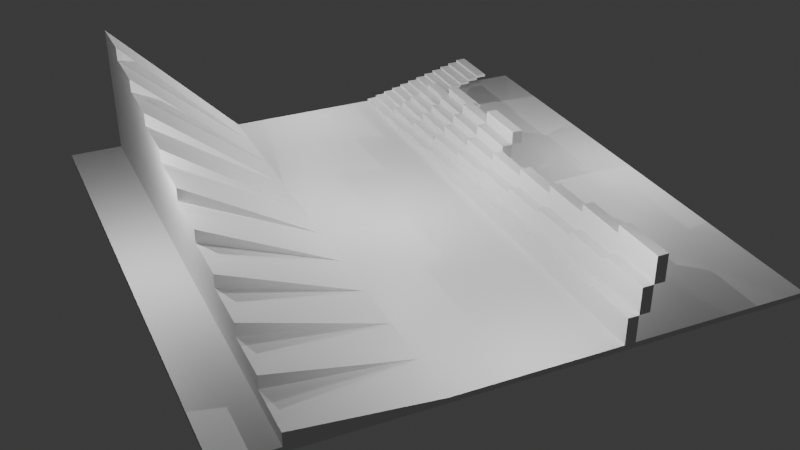 # Source: testing_ground.blend  (saved by Blender 4.2.66; exported with 4.5.12 LTS)
import bpy
from mathutils import Matrix  # noqa: F401  (used for matrix-valued properties, if any)

bpy.ops.wm.read_factory_settings(use_empty=True)
scene = bpy.context.scene
scene.name = 'Scene'

# ---- collections
col_collection = bpy.data.collections.new('Collection'); scene.collection.children.link(col_collection)

# ---- materials (node trees are filled in below, after node groups)
mat_material = bpy.data.materials.new('Material')
mat_material.alpha_threshold = 0.0
mat_material.roughness = 0.5
mat_material.line_color = (0.0, 0.0, 0.0, 1.0)

# ---- material node trees
mat_material.use_nodes = True; mat_material.node_tree.nodes.clear()
_N = mat_material.node_tree.nodes; _L = mat_material.node_tree.links
n0 = _N.new('ShaderNodeOutputMaterial'); n0.name = 'Material Output'; n0.location = (300, 300)
n1 = _N.new('ShaderNodeBsdfPrincipled'); n1.name = 'Principled BSDF'; n1.location = (10, 300)
n1.inputs[3].default_value = 1.45
_L.new(n1.outputs[0], n0.inputs[0])
n0.is_active_output = True

# ---- world
world_world = bpy.data.worlds.new('World'); scene.world = world_world
world_world.use_nodes = True; world_world.node_tree.nodes.clear()
_N = world_world.node_tree.nodes; _L = world_world.node_tree.links
n0 = _N.new('ShaderNodeOutputWorld'); n0.name = 'World Output'; n0.location = (300, 300)
n1 = _N.new('ShaderNodeBackground'); n1.name = 'Background'; n1.location = (10, 300)
n1.inputs[0].default_value = (0.05088, 0.05088, 0.05088, 1.0)
_L.new(n1.outputs[0], n0.inputs[0])
n0.is_active_output = True
world_world.color = (0.05088, 0.05088, 0.05088)
world_world.sun_shadow_jitter_overblur = 0.0

# ---- cameras
cam_camera = bpy.data.cameras.new('Camera')
cam_camera.clip_end = 100.0
cam_camera.ortho_scale = 7.314

# ---- lights
light_point = bpy.data.lights.new('Point', 'POINT')
light_point.energy = 1000.0
light_point_001 = bpy.data.lights.new('Point.001', 'POINT')
light_point_001.energy = 1000.0
light_point_002 = bpy.data.lights.new('Point.002', 'POINT')
light_point_002.energy = 1000.0
light_point_003 = bpy.data.lights.new('Point.003', 'POINT')
light_point_003.energy = 1000.0
light_point_004 = bpy.data.lights.new('Point.004', 'POINT')
light_point_004.energy = 1000.0

# ---- meshes
me_cube = bpy.data.meshes.new('Cube')
me_cube.from_pydata([(10.0, 10.0, 0.0), (10.0, 10.0, -0.2), (10.0, -10.0, 0.0), (10.0, -10.0, -0.2), (-10.0, 10.0, 0.0), (-10.0, 10.0, -0.2), (-10.0, -10.0, 0.0), (-10.0, -10.0, -0.2)], [], [(0, 4, 6, 2), (3, 2, 6, 7), (7, 6, 4, 5), (5, 1, 3, 7), (1, 0, 2, 3), (5, 4, 0, 1)])
_uv = me_cube.uv_layers.new(name='UVMap')
_uv.uv.foreach_set('vector', [0.625, 0.5, 0.875, 0.5, 0.875, 0.75, 0.625, 0.75, 0.375, 0.75, 0.625, 0.75, 0.625, 1.0, 0.375, 1.0, 0.375, 0.0, 0.625, 0.0, 0.625, 0.25, 0.375, 0.25, 0.125, 0.5, 0.375, 0.5, 0.375, 0.75, 0.125, 0.75, 0.375, 0.5, 0.625, 0.5, 0.625, 0.75, 0.375, 0.75, 0.375, 0.25, 0.625, 0.25, 0.625, 0.5, 0.375, 0.5])
me_cube.materials.append(mat_material)
me_cube.use_mirror_vertex_groups = False
me_cube.update()
me_cube_001 = bpy.data.meshes.new('Cube.001')
me_cube_001.from_pydata([(0.6, -1.0, -1.0), (0.6, -1.0, -0.9), (0.6, 1.0, -1.0), (0.6, 1.0, -0.9), (1.0, -1.0, -1.0), (1.0, -1.0, -0.9), (1.0, 1.0, -1.0), (1.0, 1.0, -0.9)], [], [(0, 1, 3, 2), (2, 3, 7, 6), (6, 7, 5, 4), (4, 5, 1, 0), (2, 6, 4, 0), (7, 3, 1, 5)])
_uv = me_cube_001.uv_layers.new(name='UVMap')
_uv.uv.foreach_set('vector', [0.375, 0.0, 0.625, 0.0, 0.625, 0.25, 0.375, 0.25, 0.375, 0.25, 0.625, 0.25, 0.625, 0.5, 0.375, 0.5, 0.375, 0.5, 0.625, 0.5, 0.625, 0.75, 0.375, 0.75, 0.375, 0.75, 0.625, 0.75, 0.625, 1.0, 0.375, 1.0, 0.125, 0.5, 0.375, 0.5, 0.375, 0.75, 0.125, 0.75, 0.625, 0.5, 0.875, 0.5, 0.875, 0.75, 0.625, 0.75])
me_cube_001.update()
me_cube_002 = bpy.data.meshes.new('Cube.002')
me_cube_002.from_pydata([(0.6, -1.0, -1.0), (0.6, -1.0, -0.9), (0.6, 1.0, -1.0), (0.6, 1.0, -0.9), (1.0, -1.0, -1.0), (1.0, -1.0, -0.9), (1.0, 1.0, -1.0), (1.0, 1.0, -0.9)], [], [(0, 1, 3, 2), (2, 3, 7, 6), (6, 7, 5, 4), (4, 5, 1, 0), (2, 6, 4, 0), (7, 3, 1, 5)])
_uv = me_cube_002.uv_layers.new(name='UVMap')
_uv.uv.foreach_set('vector', [0.375, 0.0, 0.625, 0.0, 0.625, 0.25, 0.375, 0.25, 0.375, 0.25, 0.625, 0.25, 0.625, 0.5, 0.375, 0.5, 0.375, 0.5, 0.625, 0.5, 0.625, 0.75, 0.375, 0.75, 0.375, 0.75, 0.625, 0.75, 0.625, 1.0, 0.375, 1.0, 0.125, 0.5, 0.375, 0.5, 0.375, 0.75, 0.125, 0.75, 0.625, 0.5, 0.875, 0.5, 0.875, 0.75, 0.625, 0.75])
me_cube_002.update()
me_cube_003 = bpy.data.meshes.new('Cube.003')
me_cube_003.from_pydata([(0.6, -1.0, -1.0), (0.6, -1.0, -0.9), (0.6, 1.0, -1.0), (0.6, 1.0, -0.9), (1.0, -1.0, -1.0), (1.0, -1.0, -0.9), (1.0, 1.0, -1.0), (1.0, 1.0, -0.9)], [], [(0, 1, 3, 2), (2, 3, 7, 6), (6, 7, 5, 4), (4, 5, 1, 0), (2, 6, 4, 0), (7, 3, 1, 5)])
_uv = me_cube_003.uv_layers.new(name='UVMap')
_uv.uv.foreach_set('vector', [0.375, 0.0, 0.625, 0.0, 0.625, 0.25, 0.375, 0.25, 0.375, 0.25, 0.625, 0.25, 0.625, 0.5, 0.375, 0.5, 0.375, 0.5, 0.625, 0.5, 0.625, 0.75, 0.375, 0.75, 0.375, 0.75, 0.625, 0.75, 0.625, 1.0, 0.375, 1.0, 0.125, 0.5, 0.375, 0.5, 0.375, 0.75, 0.125, 0.75, 0.625, 0.5, 0.875, 0.5, 0.875, 0.75, 0.625, 0.75])
me_cube_003.update()
me_cube_004 = bpy.data.meshes.new('Cube.004')
me_cube_004.from_pydata([(0.6, -1.0, -1.0), (0.6, -1.0, -0.9), (0.6, 1.0, -1.0), (0.6, 1.0, -0.9), (1.0, -1.0, -1.0), (1.0, -1.0, -0.9), (1.0, 1.0, -1.0), (1.0, 1.0, -0.9)], [], [(0, 1, 3, 2), (2, 3, 7, 6), (6, 7, 5, 4), (4, 5, 1, 0), (2, 6, 4, 0), (7, 3, 1, 5)])
_uv = me_cube_004.uv_layers.new(name='UVMap')
_uv.uv.foreach_set('vector', [0.375, 0.0, 0.625, 0.0, 0.625, 0.25, 0.375, 0.25, 0.375, 0.25, 0.625, 0.25, 0.625, 0.5, 0.375, 0.5, 0.375, 0.5, 0.625, 0.5, 0.625, 0.75, 0.375, 0.75, 0.375, 0.75, 0.625, 0.75, 0.625, 1.0, 0.375, 1.0, 0.125, 0.5, 0.375, 0.5, 0.375, 0.75, 0.125, 0.75, 0.625, 0.5, 0.875, 0.5, 0.875, 0.75, 0.625, 0.75])
me_cube_004.update()
me_cube_005 = bpy.data.meshes.new('Cube.005')
me_cube_005.from_pydata([(0.6, -1.0, -1.0), (0.6, -1.0, -0.9), (0.6, 1.0, -1.0), (0.6, 1.0, -0.9), (1.0, -1.0, -1.0), (1.0, -1.0, -0.9), (1.0, 1.0, -1.0), (1.0, 1.0, -0.9)], [], [(0, 1, 3, 2), (2, 3, 7, 6), (6, 7, 5, 4), (4, 5, 1, 0), (2, 6, 4, 0), (7, 3, 1, 5)])
_uv = me_cube_005.uv_layers.new(name='UVMap')
_uv.uv.foreach_set('vector', [0.375, 0.0, 0.625, 0.0, 0.625, 0.25, 0.375, 0.25, 0.375, 0.25, 0.625, 0.25, 0.625, 0.5, 0.375, 0.5, 0.375, 0.5, 0.625, 0.5, 0.625, 0.75, 0.375, 0.75, 0.375, 0.75, 0.625, 0.75, 0.625, 1.0, 0.375, 1.0, 0.125, 0.5, 0.375, 0.5, 0.375, 0.75, 0.125, 0.75, 0.625, 0.5, 0.875, 0.5, 0.875, 0.75, 0.625, 0.75])
me_cube_005.update()
me_cube_006 = bpy.data.meshes.new('Cube.006')
me_cube_006.from_pydata([(0.6, -1.0, -1.0), (0.6, -1.0, -0.9), (0.6, 1.0, -1.0), (0.6, 1.0, -0.9), (1.0, -1.0, -1.0), (1.0, -1.0, -0.9), (1.0, 1.0, -1.0), (1.0, 1.0, -0.9)], [], [(0, 1, 3, 2), (2, 3, 7, 6), (6, 7, 5, 4), (4, 5, 1, 0), (2, 6, 4, 0), (7, 3, 1, 5)])
_uv = me_cube_006.uv_layers.new(name='UVMap')
_uv.uv.foreach_set('vector', [0.375, 0.0, 0.625, 0.0, 0.625, 0.25, 0.375, 0.25, 0.375, 0.25, 0.625, 0.25, 0.625, 0.5, 0.375, 0.5, 0.375, 0.5, 0.625, 0.5, 0.625, 0.75, 0.375, 0.75, 0.375, 0.75, 0.625, 0.75, 0.625, 1.0, 0.375, 1.0, 0.125, 0.5, 0.375, 0.5, 0.375, 0.75, 0.125, 0.75, 0.625, 0.5, 0.875, 0.5, 0.875, 0.75, 0.625, 0.75])
me_cube_006.update()
me_cube_007 = bpy.data.meshes.new('Cube.007')
me_cube_007.from_pydata([(0.6, -1.0, -1.0), (0.6, -1.0, -0.9), (0.6, 1.0, -1.0), (0.6, 1.0, -0.9), (1.0, -1.0, -1.0), (1.0, -1.0, -0.9), (1.0, 1.0, -1.0), (1.0, 1.0, -0.9)], [], [(0, 1, 3, 2), (2, 3, 7, 6), (6, 7, 5, 4), (4, 5, 1, 0), (2, 6, 4, 0), (7, 3, 1, 5)])
_uv = me_cube_007.uv_layers.new(name='UVMap')
_uv.uv.foreach_set('vector', [0.375, 0.0, 0.625, 0.0, 0.625, 0.25, 0.375, 0.25, 0.375, 0.25, 0.625, 0.25, 0.625, 0.5, 0.375, 0.5, 0.375, 0.5, 0.625, 0.5, 0.625, 0.75, 0.375, 0.75, 0.375, 0.75, 0.625, 0.75, 0.625, 1.0, 0.375, 1.0, 0.125, 0.5, 0.375, 0.5, 0.375, 0.75, 0.125, 0.75, 0.625, 0.5, 0.875, 0.5, 0.875, 0.75, 0.625, 0.75])
me_cube_007.update()
me_cube_008 = bpy.data.meshes.new('Cube.008')
me_cube_008.from_pydata([(0.6, -1.0, -1.0), (0.6, -1.0, -0.9), (0.6, 1.0, -1.0), (0.6, 1.0, -0.9), (1.0, -1.0, -1.0), (1.0, -1.0, -0.9), (1.0, 1.0, -1.0), (1.0, 1.0, -0.9)], [], [(0, 1, 3, 2), (2, 3, 7, 6), (6, 7, 5, 4), (4, 5, 1, 0), (2, 6, 4, 0), (7, 3, 1, 5)])
_uv = me_cube_008.uv_layers.new(name='UVMap')
_uv.uv.foreach_set('vector', [0.375, 0.0, 0.625, 0.0, 0.625, 0.25, 0.375, 0.25, 0.375, 0.25, 0.625, 0.25, 0.625, 0.5, 0.375, 0.5, 0.375, 0.5, 0.625, 0.5, 0.625, 0.75, 0.375, 0.75, 0.375, 0.75, 0.625, 0.75, 0.625, 1.0, 0.375, 1.0, 0.125, 0.5, 0.375, 0.5, 0.375, 0.75, 0.125, 0.75, 0.625, 0.5, 0.875, 0.5, 0.875, 0.75, 0.625, 0.75])
me_cube_008.update()
me_cube_009 = bpy.data.meshes.new('Cube.009')
me_cube_009.from_pydata([(0.6, -1.0, -1.0), (0.6, -1.0, -0.9), (0.6, 1.0, -1.0), (0.6, 1.0, -0.9), (1.0, -1.0, -1.0), (1.0, -1.0, -0.9), (1.0, 1.0, -1.0), (1.0, 1.0, -0.9)], [], [(0, 1, 3, 2), (2, 3, 7, 6), (6, 7, 5, 4), (4, 5, 1, 0), (2, 6, 4, 0), (7, 3, 1, 5)])
_uv = me_cube_009.uv_layers.new(name='UVMap')
_uv.uv.foreach_set('vector', [0.375, 0.0, 0.625, 0.0, 0.625, 0.25, 0.375, 0.25, 0.375, 0.25, 0.625, 0.25, 0.625, 0.5, 0.375, 0.5, 0.375, 0.5, 0.625, 0.5, 0.625, 0.75, 0.375, 0.75, 0.375, 0.75, 0.625, 0.75, 0.625, 1.0, 0.375, 1.0, 0.125, 0.5, 0.375, 0.5, 0.375, 0.75, 0.125, 0.75, 0.625, 0.5, 0.875, 0.5, 0.875, 0.75, 0.625, 0.75])
me_cube_009.update()
me_cube_010 = bpy.data.meshes.new('Cube.010')
me_cube_010.from_pydata([(0.6, -1.0, -1.0), (0.6, -1.0, -0.9), (0.6, 1.0, -1.0), (0.6, 1.0, -0.9), (1.0, -1.0, -1.0), (1.0, -1.0, -0.9), (1.0, 1.0, -1.0), (1.0, 1.0, -0.9)], [], [(0, 1, 3, 2), (2, 3, 7, 6), (6, 7, 5, 4), (4, 5, 1, 0), (2, 6, 4, 0), (7, 3, 1, 5)])
_uv = me_cube_010.uv_layers.new(name='UVMap')
_uv.uv.foreach_set('vector', [0.375, 0.0, 0.625, 0.0, 0.625, 0.25, 0.375, 0.25, 0.375, 0.25, 0.625, 0.25, 0.625, 0.5, 0.375, 0.5, 0.375, 0.5, 0.625, 0.5, 0.625, 0.75, 0.375, 0.75, 0.375, 0.75, 0.625, 0.75, 0.625, 1.0, 0.375, 1.0, 0.125, 0.5, 0.375, 0.5, 0.375, 0.75, 0.125, 0.75, 0.625, 0.5, 0.875, 0.5, 0.875, 0.75, 0.625, 0.75])
me_cube_010.update()
me_cube_011 = bpy.data.meshes.new('Cube.011')
me_cube_011.from_pydata([(0.6, -1.0, -1.0), (0.6, -1.0, -0.9), (0.6, 1.0, -1.0), (0.6, 1.0, -0.9), (1.0, -1.0, -1.0), (1.0, -1.0, -0.9), (1.0, 1.0, -1.0), (1.0, 1.0, -0.9)], [], [(0, 1, 3, 2), (2, 3, 7, 6), (6, 7, 5, 4), (4, 5, 1, 0), (2, 6, 4, 0), (7, 3, 1, 5)])
_uv = me_cube_011.uv_layers.new(name='UVMap')
_uv.uv.foreach_set('vector', [0.375, 0.0, 0.625, 0.0, 0.625, 0.25, 0.375, 0.25, 0.375, 0.25, 0.625, 0.25, 0.625, 0.5, 0.375, 0.5, 0.375, 0.5, 0.625, 0.5, 0.625, 0.75, 0.375, 0.75, 0.375, 0.75, 0.625, 0.75, 0.625, 1.0, 0.375, 1.0, 0.125, 0.5, 0.375, 0.5, 0.375, 0.75, 0.125, 0.75, 0.625, 0.5, 0.875, 0.5, 0.875, 0.75, 0.625, 0.75])
me_cube_011.update()
me_cube_012 = bpy.data.meshes.new('Cube.012')
me_cube_012.from_pydata([(0.6, -1.0, -1.0), (0.6, -1.0, -0.9), (0.6, 1.0, -1.0), (0.6, 1.0, -0.9), (1.0, -1.0, -1.0), (1.0, -1.0, -0.9), (1.0, 1.0, -1.0), (1.0, 1.0, -0.9)], [], [(0, 1, 3, 2), (2, 3, 7, 6), (6, 7, 5, 4), (4, 5, 1, 0), (2, 6, 4, 0), (7, 3, 1, 5)])
_uv = me_cube_012.uv_layers.new(name='UVMap')
_uv.uv.foreach_set('vector', [0.375, 0.0, 0.625, 0.0, 0.625, 0.25, 0.375, 0.25, 0.375, 0.25, 0.625, 0.25, 0.625, 0.5, 0.375, 0.5, 0.375, 0.5, 0.625, 0.5, 0.625, 0.75, 0.375, 0.75, 0.375, 0.75, 0.625, 0.75, 0.625, 1.0, 0.375, 1.0, 0.125, 0.5, 0.375, 0.5, 0.375, 0.75, 0.125, 0.75, 0.625, 0.5, 0.875, 0.5, 0.875, 0.75, 0.625, 0.75])
me_cube_012.update()
me_cube_013 = bpy.data.meshes.new('Cube.013')
me_cube_013.from_pydata([(0.6, -1.0, -1.0), (0.6, -1.0, -0.8), (0.6, 1.0, -1.0), (0.6, 1.0, -0.8), (1.0, -1.0, -1.0), (1.0, -1.0, -0.8), (1.0, 1.0, -1.0), (1.0, 1.0, -0.8)], [], [(0, 1, 3, 2), (2, 3, 7, 6), (6, 7, 5, 4), (4, 5, 1, 0), (2, 6, 4, 0), (7, 3, 1, 5)])
_uv = me_cube_013.uv_layers.new(name='UVMap')
_uv.uv.foreach_set('vector', [0.375, 0.0, 0.625, 0.0, 0.625, 0.25, 0.375, 0.25, 0.375, 0.25, 0.625, 0.25, 0.625, 0.5, 0.375, 0.5, 0.375, 0.5, 0.625, 0.5, 0.625, 0.75, 0.375, 0.75, 0.375, 0.75, 0.625, 0.75, 0.625, 1.0, 0.375, 1.0, 0.125, 0.5, 0.375, 0.5, 0.375, 0.75, 0.125, 0.75, 0.625, 0.5, 0.875, 0.5, 0.875, 0.75, 0.625, 0.75])
me_cube_013.update()
me_cube_014 = bpy.data.meshes.new('Cube.014')
me_cube_014.from_pydata([(0.6, -1.0, -1.0), (0.6, -1.0, -0.8), (0.6, 1.0, -1.0), (0.6, 1.0, -0.8), (1.0, -1.0, -1.0), (1.0, -1.0, -0.8), (1.0, 1.0, -1.0), (1.0, 1.0, -0.8)], [], [(0, 1, 3, 2), (2, 3, 7, 6), (6, 7, 5, 4), (4, 5, 1, 0), (2, 6, 4, 0), (7, 3, 1, 5)])
_uv = me_cube_014.uv_layers.new(name='UVMap')
_uv.uv.foreach_set('vector', [0.375, 0.0, 0.625, 0.0, 0.625, 0.25, 0.375, 0.25, 0.375, 0.25, 0.625, 0.25, 0.625, 0.5, 0.375, 0.5, 0.375, 0.5, 0.625, 0.5, 0.625, 0.75, 0.375, 0.75, 0.375, 0.75, 0.625, 0.75, 0.625, 1.0, 0.375, 1.0, 0.125, 0.5, 0.375, 0.5, 0.375, 0.75, 0.125, 0.75, 0.625, 0.5, 0.875, 0.5, 0.875, 0.75, 0.625, 0.75])
me_cube_014.update()
me_cube_015 = bpy.data.meshes.new('Cube.015')
me_cube_015.from_pydata([(0.6, -1.0, -1.0), (0.6, -1.0, -0.8), (0.6, 1.0, -1.0), (0.6, 1.0, -0.8), (1.0, -1.0, -1.0), (1.0, -1.0, -0.8), (1.0, 1.0, -1.0), (1.0, 1.0, -0.8)], [], [(0, 1, 3, 2), (2, 3, 7, 6), (6, 7, 5, 4), (4, 5, 1, 0), (2, 6, 4, 0), (7, 3, 1, 5)])
_uv = me_cube_015.uv_layers.new(name='UVMap')
_uv.uv.foreach_set('vector', [0.375, 0.0, 0.625, 0.0, 0.625, 0.25, 0.375, 0.25, 0.375, 0.25, 0.625, 0.25, 0.625, 0.5, 0.375, 0.5, 0.375, 0.5, 0.625, 0.5, 0.625, 0.75, 0.375, 0.75, 0.375, 0.75, 0.625, 0.75, 0.625, 1.0, 0.375, 1.0, 0.125, 0.5, 0.375, 0.5, 0.375, 0.75, 0.125, 0.75, 0.625, 0.5, 0.875, 0.5, 0.875, 0.75, 0.625, 0.75])
me_cube_015.update()
me_cube_016 = bpy.data.meshes.new('Cube.016')
me_cube_016.from_pydata([(0.6, -1.0, -1.0), (0.6, -1.0, -0.8), (0.6, 1.0, -1.0), (0.6, 1.0, -0.8), (1.0, -1.0, -1.0), (1.0, -1.0, -0.8), (1.0, 1.0, -1.0), (1.0, 1.0, -0.8)], [], [(0, 1, 3, 2), (2, 3, 7, 6), (6, 7, 5, 4), (4, 5, 1, 0), (2, 6, 4, 0), (7, 3, 1, 5)])
_uv = me_cube_016.uv_layers.new(name='UVMap')
_uv.uv.foreach_set('vector', [0.375, 0.0, 0.625, 0.0, 0.625, 0.25, 0.375, 0.25, 0.375, 0.25, 0.625, 0.25, 0.625, 0.5, 0.375, 0.5, 0.375, 0.5, 0.625, 0.5, 0.625, 0.75, 0.375, 0.75, 0.375, 0.75, 0.625, 0.75, 0.625, 1.0, 0.375, 1.0, 0.125, 0.5, 0.375, 0.5, 0.375, 0.75, 0.125, 0.75, 0.625, 0.5, 0.875, 0.5, 0.875, 0.75, 0.625, 0.75])
me_cube_016.update()
me_cube_017 = bpy.data.meshes.new('Cube.017')
me_cube_017.from_pydata([(0.6, -1.0, -1.0), (0.6, -1.0, -0.8), (0.6, 1.0, -1.0), (0.6, 1.0, -0.8), (1.0, -1.0, -1.0), (1.0, -1.0, -0.8), (1.0, 1.0, -1.0), (1.0, 1.0, -0.8)], [], [(0, 1, 3, 2), (2, 3, 7, 6), (6, 7, 5, 4), (4, 5, 1, 0), (2, 6, 4, 0), (7, 3, 1, 5)])
_uv = me_cube_017.uv_layers.new(name='UVMap')
_uv.uv.foreach_set('vector', [0.375, 0.0, 0.625, 0.0, 0.625, 0.25, 0.375, 0.25, 0.375, 0.25, 0.625, 0.25, 0.625, 0.5, 0.375, 0.5, 0.375, 0.5, 0.625, 0.5, 0.625, 0.75, 0.375, 0.75, 0.375, 0.75, 0.625, 0.75, 0.625, 1.0, 0.375, 1.0, 0.125, 0.5, 0.375, 0.5, 0.375, 0.75, 0.125, 0.75, 0.625, 0.5, 0.875, 0.5, 0.875, 0.75, 0.625, 0.75])
me_cube_017.update()
me_cube_018 = bpy.data.meshes.new('Cube.018')
me_cube_018.from_pydata([(0.6, -1.0, -1.0), (0.6, -1.0, -0.8), (0.6, 1.0, -1.0), (0.6, 1.0, -0.8), (1.0, -1.0, -1.0), (1.0, -1.0, -0.8), (1.0, 1.0, -1.0), (1.0, 1.0, -0.8)], [], [(0, 1, 3, 2), (2, 3, 7, 6), (6, 7, 5, 4), (4, 5, 1, 0), (2, 6, 4, 0), (7, 3, 1, 5)])
_uv = me_cube_018.uv_layers.new(name='UVMap')
_uv.uv.foreach_set('vector', [0.375, 0.0, 0.625, 0.0, 0.625, 0.25, 0.375, 0.25, 0.375, 0.25, 0.625, 0.25, 0.625, 0.5, 0.375, 0.5, 0.375, 0.5, 0.625, 0.5, 0.625, 0.75, 0.375, 0.75, 0.375, 0.75, 0.625, 0.75, 0.625, 1.0, 0.375, 1.0, 0.125, 0.5, 0.375, 0.5, 0.375, 0.75, 0.125, 0.75, 0.625, 0.5, 0.875, 0.5, 0.875, 0.75, 0.625, 0.75])
me_cube_018.update()
me_cube_019 = bpy.data.meshes.new('Cube.019')
me_cube_019.from_pydata([(0.6, -1.0, -1.0), (0.6, -1.0, -0.7), (0.6, 1.0, -1.0), (0.6, 1.0, -0.7), (1.0, -1.0, -1.0), (1.0, -1.0, -0.7), (1.0, 1.0, -1.0), (1.0, 1.0, -0.7)], [], [(0, 1, 3, 2), (2, 3, 7, 6), (6, 7, 5, 4), (4, 5, 1, 0), (2, 6, 4, 0), (7, 3, 1, 5)])
_uv = me_cube_019.uv_layers.new(name='UVMap')
_uv.uv.foreach_set('vector', [0.375, 0.0, 0.625, 0.0, 0.625, 0.25, 0.375, 0.25, 0.375, 0.25, 0.625, 0.25, 0.625, 0.5, 0.375, 0.5, 0.375, 0.5, 0.625, 0.5, 0.625, 0.75, 0.375, 0.75, 0.375, 0.75, 0.625, 0.75, 0.625, 1.0, 0.375, 1.0, 0.125, 0.5, 0.375, 0.5, 0.375, 0.75, 0.125, 0.75, 0.625, 0.5, 0.875, 0.5, 0.875, 0.75, 0.625, 0.75])
me_cube_019.update()
me_cube_020 = bpy.data.meshes.new('Cube.020')
me_cube_020.from_pydata([(0.6, -1.0, -1.0), (0.6, -1.0, -0.6), (0.6, 1.0, -1.0), (0.6, 1.0, -0.6), (1.0, -1.0, -1.0), (1.0, -1.0, -0.6), (1.0, 1.0, -1.0), (1.0, 1.0, -0.6)], [], [(0, 1, 3, 2), (2, 3, 7, 6), (6, 7, 5, 4), (4, 5, 1, 0), (2, 6, 4, 0), (7, 3, 1, 5)])
_uv = me_cube_020.uv_layers.new(name='UVMap')
_uv.uv.foreach_set('vector', [0.375, 0.0, 0.625, 0.0, 0.625, 0.25, 0.375, 0.25, 0.375, 0.25, 0.625, 0.25, 0.625, 0.5, 0.375, 0.5, 0.375, 0.5, 0.625, 0.5, 0.625, 0.75, 0.375, 0.75, 0.375, 0.75, 0.625, 0.75, 0.625, 1.0, 0.375, 1.0, 0.125, 0.5, 0.375, 0.5, 0.375, 0.75, 0.125, 0.75, 0.625, 0.5, 0.875, 0.5, 0.875, 0.75, 0.625, 0.75])
me_cube_020.update()
me_cube_021 = bpy.data.meshes.new('Cube.021')
me_cube_021.from_pydata([(0.6, -1.0, -1.0), (0.6, -1.0, -0.5), (0.6, 1.0, -1.0), (0.6, 1.0, -0.5), (1.0, -1.0, -1.0), (1.0, -1.0, -0.5), (1.0, 1.0, -1.0), (1.0, 1.0, -0.5)], [], [(0, 1, 3, 2), (2, 3, 7, 6), (6, 7, 5, 4), (4, 5, 1, 0), (2, 6, 4, 0), (7, 3, 1, 5)])
_uv = me_cube_021.uv_layers.new(name='UVMap')
_uv.uv.foreach_set('vector', [0.375, 0.0, 0.625, 0.0, 0.625, 0.25, 0.375, 0.25, 0.375, 0.25, 0.625, 0.25, 0.625, 0.5, 0.375, 0.5, 0.375, 0.5, 0.625, 0.5, 0.625, 0.75, 0.375, 0.75, 0.375, 0.75, 0.625, 0.75, 0.625, 1.0, 0.375, 1.0, 0.125, 0.5, 0.375, 0.5, 0.375, 0.75, 0.125, 0.75, 0.625, 0.5, 0.875, 0.5, 0.875, 0.75, 0.625, 0.75])
me_cube_021.update()
me_cube_022 = bpy.data.meshes.new('Cube.022')
me_cube_022.from_pydata([(0.6, -1.0, -1.0), (0.6, -1.0, -0.4), (0.6, 1.0, -1.0), (0.6, 1.0, -0.4), (1.0, -1.0, -1.0), (1.0, -1.0, -0.4), (1.0, 1.0, -1.0), (1.0, 1.0, -0.4)], [], [(0, 1, 3, 2), (2, 3, 7, 6), (6, 7, 5, 4), (4, 5, 1, 0), (2, 6, 4, 0), (7, 3, 1, 5)])
_uv = me_cube_022.uv_layers.new(name='UVMap')
_uv.uv.foreach_set('vector', [0.375, 0.0, 0.625, 0.0, 0.625, 0.25, 0.375, 0.25, 0.375, 0.25, 0.625, 0.25, 0.625, 0.5, 0.375, 0.5, 0.375, 0.5, 0.625, 0.5, 0.625, 0.75, 0.375, 0.75, 0.375, 0.75, 0.625, 0.75, 0.625, 1.0, 0.375, 1.0, 0.125, 0.5, 0.375, 0.5, 0.375, 0.75, 0.125, 0.75, 0.625, 0.5, 0.875, 0.5, 0.875, 0.75, 0.625, 0.75])
me_cube_022.update()
me_cube_023 = bpy.data.meshes.new('Cube.023')
me_cube_023.from_pydata([(0.6, -1.0, -1.0), (0.6, -1.0, -0.3), (0.6, 1.0, -1.0), (0.6, 1.0, -0.3), (1.0, -1.0, -1.0), (1.0, -1.0, -0.3), (1.0, 1.0, -1.0), (1.0, 1.0, -0.3)], [], [(0, 1, 3, 2), (2, 3, 7, 6), (6, 7, 5, 4), (4, 5, 1, 0), (2, 6, 4, 0), (7, 3, 1, 5)])
_uv = me_cube_023.uv_layers.new(name='UVMap')
_uv.uv.foreach_set('vector', [0.375, 0.0, 0.625, 0.0, 0.625, 0.25, 0.375, 0.25, 0.375, 0.25, 0.625, 0.25, 0.625, 0.5, 0.375, 0.5, 0.375, 0.5, 0.625, 0.5, 0.625, 0.75, 0.375, 0.75, 0.375, 0.75, 0.625, 0.75, 0.625, 1.0, 0.375, 1.0, 0.125, 0.5, 0.375, 0.5, 0.375, 0.75, 0.125, 0.75, 0.625, 0.5, 0.875, 0.5, 0.875, 0.75, 0.625, 0.75])
me_cube_023.update()
me_cube_024 = bpy.data.meshes.new('Cube.024')
me_cube_024.from_pydata([(0.6, -1.0, -1.0), (0.6, -1.0, -0.2), (0.6, 1.0, -1.0), (0.6, 1.0, -0.2), (1.0, -1.0, -1.0), (1.0, -1.0, -0.2), (1.0, 1.0, -1.0), (1.0, 1.0, -0.2)], [], [(0, 1, 3, 2), (2, 3, 7, 6), (6, 7, 5, 4), (4, 5, 1, 0), (2, 6, 4, 0), (7, 3, 1, 5)])
_uv = me_cube_024.uv_layers.new(name='UVMap')
_uv.uv.foreach_set('vector', [0.375, 0.0, 0.625, 0.0, 0.625, 0.25, 0.375, 0.25, 0.375, 0.25, 0.625, 0.25, 0.625, 0.5, 0.375, 0.5, 0.375, 0.5, 0.625, 0.5, 0.625, 0.75, 0.375, 0.75, 0.375, 0.75, 0.625, 0.75, 0.625, 1.0, 0.375, 1.0, 0.125, 0.5, 0.375, 0.5, 0.375, 0.75, 0.125, 0.75, 0.625, 0.5, 0.875, 0.5, 0.875, 0.75, 0.625, 0.75])
me_cube_024.update()
me_cube_025 = bpy.data.meshes.new('Cube.025')
me_cube_025.from_pydata([(0.6, -1.0, -1.0), (0.6, -1.0, -0.1), (0.6, 1.0, -1.0), (0.6, 1.0, -0.1), (1.0, -1.0, -1.0), (1.0, -1.0, -0.1), (1.0, 1.0, -1.0), (1.0, 1.0, -0.1)], [], [(0, 1, 3, 2), (2, 3, 7, 6), (6, 7, 5, 4), (4, 5, 1, 0), (2, 6, 4, 0), (7, 3, 1, 5)])
_uv = me_cube_025.uv_layers.new(name='UVMap')
_uv.uv.foreach_set('vector', [0.375, 0.0, 0.625, 0.0, 0.625, 0.25, 0.375, 0.25, 0.375, 0.25, 0.625, 0.25, 0.625, 0.5, 0.375, 0.5, 0.375, 0.5, 0.625, 0.5, 0.625, 0.75, 0.375, 0.75, 0.375, 0.75, 0.625, 0.75, 0.625, 1.0, 0.375, 1.0, 0.125, 0.5, 0.375, 0.5, 0.375, 0.75, 0.125, 0.75, 0.625, 0.5, 0.875, 0.5, 0.875, 0.75, 0.625, 0.75])
me_cube_025.update()
me_cube_026 = bpy.data.meshes.new('Cube.026')
me_cube_026.from_pydata([(0.6, -1.0, -1.0), (0.6, -1.0, -1.49e-08), (0.6, 1.0, -1.0), (0.6, 1.0, -1.49e-08), (1.0, -1.0, -1.0), (1.0, -1.0, -1.49e-08), (1.0, 1.0, -1.0), (1.0, 1.0, -1.49e-08)], [], [(0, 1, 3, 2), (2, 3, 7, 6), (6, 7, 5, 4), (4, 5, 1, 0), (2, 6, 4, 0), (7, 3, 1, 5)])
_uv = me_cube_026.uv_layers.new(name='UVMap')
_uv.uv.foreach_set('vector', [0.375, 0.0, 0.625, 0.0, 0.625, 0.25, 0.375, 0.25, 0.375, 0.25, 0.625, 0.25, 0.625, 0.5, 0.375, 0.5, 0.375, 0.5, 0.625, 0.5, 0.625, 0.75, 0.375, 0.75, 0.375, 0.75, 0.625, 0.75, 0.625, 1.0, 0.375, 1.0, 0.125, 0.5, 0.375, 0.5, 0.375, 0.75, 0.125, 0.75, 0.625, 0.5, 0.875, 0.5, 0.875, 0.75, 0.625, 0.75])
me_cube_026.update()
me_cube_027 = bpy.data.meshes.new('Cube.027')
me_cube_027.from_pydata([(0.6, -1.0, -1.0), (0.6, -1.0, -0.7), (0.6, 1.0, -1.0), (0.6, 1.0, -0.7), (1.0, -1.0, -1.0), (1.0, -1.0, -0.7), (1.0, 1.0, -1.0), (1.0, 1.0, -0.7)], [], [(0, 1, 3, 2), (2, 3, 7, 6), (6, 7, 5, 4), (4, 5, 1, 0), (2, 6, 4, 0), (7, 3, 1, 5)])
_uv = me_cube_027.uv_layers.new(name='UVMap')
_uv.uv.foreach_set('vector', [0.375, 0.0, 0.625, 0.0, 0.625, 0.25, 0.375, 0.25, 0.375, 0.25, 0.625, 0.25, 0.625, 0.5, 0.375, 0.5, 0.375, 0.5, 0.625, 0.5, 0.625, 0.75, 0.375, 0.75, 0.375, 0.75, 0.625, 0.75, 0.625, 1.0, 0.375, 1.0, 0.125, 0.5, 0.375, 0.5, 0.375, 0.75, 0.125, 0.75, 0.625, 0.5, 0.875, 0.5, 0.875, 0.75, 0.625, 0.75])
me_cube_027.update()
me_cube_028 = bpy.data.meshes.new('Cube.028')
me_cube_028.from_pydata([(0.6, -1.0, -1.0), (0.6, -1.0, -0.7), (0.6, 1.0, -1.0), (0.6, 1.0, -0.7), (1.0, -1.0, -1.0), (1.0, -1.0, -0.7), (1.0, 1.0, -1.0), (1.0, 1.0, -0.7)], [], [(0, 1, 3, 2), (2, 3, 7, 6), (6, 7, 5, 4), (4, 5, 1, 0), (2, 6, 4, 0), (7, 3, 1, 5)])
_uv = me_cube_028.uv_layers.new(name='UVMap')
_uv.uv.foreach_set('vector', [0.375, 0.0, 0.625, 0.0, 0.625, 0.25, 0.375, 0.25, 0.375, 0.25, 0.625, 0.25, 0.625, 0.5, 0.375, 0.5, 0.375, 0.5, 0.625, 0.5, 0.625, 0.75, 0.375, 0.75, 0.375, 0.75, 0.625, 0.75, 0.625, 1.0, 0.375, 1.0, 0.125, 0.5, 0.375, 0.5, 0.375, 0.75, 0.125, 0.75, 0.625, 0.5, 0.875, 0.5, 0.875, 0.75, 0.625, 0.75])
me_cube_028.update()
me_cube_029 = bpy.data.meshes.new('Cube.029')
me_cube_029.from_pydata([(0.6, -1.0, -1.0), (0.6, -1.0, -0.7), (0.6, 1.0, -1.0), (0.6, 1.0, -0.7), (1.0, -1.0, -1.0), (1.0, -1.0, -0.7), (1.0, 1.0, -1.0), (1.0, 1.0, -0.7)], [], [(0, 1, 3, 2), (2, 3, 7, 6), (6, 7, 5, 4), (4, 5, 1, 0), (2, 6, 4, 0), (7, 3, 1, 5)])
_uv = me_cube_029.uv_layers.new(name='UVMap')
_uv.uv.foreach_set('vector', [0.375, 0.0, 0.625, 0.0, 0.625, 0.25, 0.375, 0.25, 0.375, 0.25, 0.625, 0.25, 0.625, 0.5, 0.375, 0.5, 0.375, 0.5, 0.625, 0.5, 0.625, 0.75, 0.375, 0.75, 0.375, 0.75, 0.625, 0.75, 0.625, 1.0, 0.375, 1.0, 0.125, 0.5, 0.375, 0.5, 0.375, 0.75, 0.125, 0.75, 0.625, 0.5, 0.875, 0.5, 0.875, 0.75, 0.625, 0.75])
me_cube_029.update()
me_cube_030 = bpy.data.meshes.new('Cube.030')
me_cube_030.from_pydata([(0.6, -1.0, -1.0), (0.6, -1.0, -0.7), (0.6, 1.0, -1.0), (0.6, 1.0, -0.7), (1.0, -1.0, -1.0), (1.0, -1.0, -0.7), (1.0, 1.0, -1.0), (1.0, 1.0, -0.7)], [], [(0, 1, 3, 2), (2, 3, 7, 6), (6, 7, 5, 4), (4, 5, 1, 0), (2, 6, 4, 0), (7, 3, 1, 5)])
_uv = me_cube_030.uv_layers.new(name='UVMap')
_uv.uv.foreach_set('vector', [0.375, 0.0, 0.625, 0.0, 0.625, 0.25, 0.375, 0.25, 0.375, 0.25, 0.625, 0.25, 0.625, 0.5, 0.375, 0.5, 0.375, 0.5, 0.625, 0.5, 0.625, 0.75, 0.375, 0.75, 0.375, 0.75, 0.625, 0.75, 0.625, 1.0, 0.375, 1.0, 0.125, 0.5, 0.375, 0.5, 0.375, 0.75, 0.125, 0.75, 0.625, 0.5, 0.875, 0.5, 0.875, 0.75, 0.625, 0.75])
me_cube_030.update()
me_cube_031 = bpy.data.meshes.new('Cube.031')
me_cube_031.from_pydata([(0.6, -1.0, -1.0), (0.6, -1.0, -0.7), (0.6, 1.0, -1.0), (0.6, 1.0, -0.7), (1.0, -1.0, -1.0), (1.0, -1.0, -0.7), (1.0, 1.0, -1.0), (1.0, 1.0, -0.7)], [], [(0, 1, 3, 2), (2, 3, 7, 6), (6, 7, 5, 4), (4, 5, 1, 0), (2, 6, 4, 0), (7, 3, 1, 5)])
_uv = me_cube_031.uv_layers.new(name='UVMap')
_uv.uv.foreach_set('vector', [0.375, 0.0, 0.625, 0.0, 0.625, 0.25, 0.375, 0.25, 0.375, 0.25, 0.625, 0.25, 0.625, 0.5, 0.375, 0.5, 0.375, 0.5, 0.625, 0.5, 0.625, 0.75, 0.375, 0.75, 0.375, 0.75, 0.625, 0.75, 0.625, 1.0, 0.375, 1.0, 0.125, 0.5, 0.375, 0.5, 0.375, 0.75, 0.125, 0.75, 0.625, 0.5, 0.875, 0.5, 0.875, 0.75, 0.625, 0.75])
me_cube_031.update()
me_cube_032 = bpy.data.meshes.new('Cube.032')
me_cube_032.from_pydata([(0.6, -1.0, -1.0), (0.6, -1.0, -0.6), (0.6, 1.0, -1.0), (0.6, 1.0, -0.6), (1.0, -1.0, -1.0), (1.0, -1.0, -0.6), (1.0, 1.0, -1.0), (1.0, 1.0, -0.6)], [], [(0, 1, 3, 2), (2, 3, 7, 6), (6, 7, 5, 4), (4, 5, 1, 0), (2, 6, 4, 0), (7, 3, 1, 5)])
_uv = me_cube_032.uv_layers.new(name='UVMap')
_uv.uv.foreach_set('vector', [0.375, 0.0, 0.625, 0.0, 0.625, 0.25, 0.375, 0.25, 0.375, 0.25, 0.625, 0.25, 0.625, 0.5, 0.375, 0.5, 0.375, 0.5, 0.625, 0.5, 0.625, 0.75, 0.375, 0.75, 0.375, 0.75, 0.625, 0.75, 0.625, 1.0, 0.375, 1.0, 0.125, 0.5, 0.375, 0.5, 0.375, 0.75, 0.125, 0.75, 0.625, 0.5, 0.875, 0.5, 0.875, 0.75, 0.625, 0.75])
me_cube_032.update()
me_cube_033 = bpy.data.meshes.new('Cube.033')
me_cube_033.from_pydata([(0.6, -1.0, -1.0), (0.6, -1.0, -0.6), (0.6, 1.0, -1.0), (0.6, 1.0, -0.6), (1.0, -1.0, -1.0), (1.0, -1.0, -0.6), (1.0, 1.0, -1.0), (1.0, 1.0, -0.6)], [], [(0, 1, 3, 2), (2, 3, 7, 6), (6, 7, 5, 4), (4, 5, 1, 0), (2, 6, 4, 0), (7, 3, 1, 5)])
_uv = me_cube_033.uv_layers.new(name='UVMap')
_uv.uv.foreach_set('vector', [0.375, 0.0, 0.625, 0.0, 0.625, 0.25, 0.375, 0.25, 0.375, 0.25, 0.625, 0.25, 0.625, 0.5, 0.375, 0.5, 0.375, 0.5, 0.625, 0.5, 0.625, 0.75, 0.375, 0.75, 0.375, 0.75, 0.625, 0.75, 0.625, 1.0, 0.375, 1.0, 0.125, 0.5, 0.375, 0.5, 0.375, 0.75, 0.125, 0.75, 0.625, 0.5, 0.875, 0.5, 0.875, 0.75, 0.625, 0.75])
me_cube_033.update()
me_cube_034 = bpy.data.meshes.new('Cube.034')
me_cube_034.from_pydata([(0.6, -1.0, -1.0), (0.6, -1.0, -0.6), (0.6, 1.0, -1.0), (0.6, 1.0, -0.6), (1.0, -1.0, -1.0), (1.0, -1.0, -0.6), (1.0, 1.0, -1.0), (1.0, 1.0, -0.6)], [], [(0, 1, 3, 2), (2, 3, 7, 6), (6, 7, 5, 4), (4, 5, 1, 0), (2, 6, 4, 0), (7, 3, 1, 5)])
_uv = me_cube_034.uv_layers.new(name='UVMap')
_uv.uv.foreach_set('vector', [0.375, 0.0, 0.625, 0.0, 0.625, 0.25, 0.375, 0.25, 0.375, 0.25, 0.625, 0.25, 0.625, 0.5, 0.375, 0.5, 0.375, 0.5, 0.625, 0.5, 0.625, 0.75, 0.375, 0.75, 0.375, 0.75, 0.625, 0.75, 0.625, 1.0, 0.375, 1.0, 0.125, 0.5, 0.375, 0.5, 0.375, 0.75, 0.125, 0.75, 0.625, 0.5, 0.875, 0.5, 0.875, 0.75, 0.625, 0.75])
me_cube_034.update()
me_cube_035 = bpy.data.meshes.new('Cube.035')
me_cube_035.from_pydata([(0.6, -1.0, -1.0), (0.6, -1.0, -0.6), (0.6, 1.0, -1.0), (0.6, 1.0, -0.6), (1.0, -1.0, -1.0), (1.0, -1.0, -0.6), (1.0, 1.0, -1.0), (1.0, 1.0, -0.6)], [], [(0, 1, 3, 2), (2, 3, 7, 6), (6, 7, 5, 4), (4, 5, 1, 0), (2, 6, 4, 0), (7, 3, 1, 5)])
_uv = me_cube_035.uv_layers.new(name='UVMap')
_uv.uv.foreach_set('vector', [0.375, 0.0, 0.625, 0.0, 0.625, 0.25, 0.375, 0.25, 0.375, 0.25, 0.625, 0.25, 0.625, 0.5, 0.375, 0.5, 0.375, 0.5, 0.625, 0.5, 0.625, 0.75, 0.375, 0.75, 0.375, 0.75, 0.625, 0.75, 0.625, 1.0, 0.375, 1.0, 0.125, 0.5, 0.375, 0.5, 0.375, 0.75, 0.125, 0.75, 0.625, 0.5, 0.875, 0.5, 0.875, 0.75, 0.625, 0.75])
me_cube_035.update()
me_cube_037 = bpy.data.meshes.new('Cube.037')
me_cube_037.from_pydata([(0.6, -1.0, -1.0), (0.6, -1.0, -0.5), (0.6, 1.0, -1.0), (0.6, 1.0, -0.5), (1.0, -1.0, -1.0), (1.0, -1.0, -0.5), (1.0, 1.0, -1.0), (1.0, 1.0, -0.5)], [], [(0, 1, 3, 2), (2, 3, 7, 6), (6, 7, 5, 4), (4, 5, 1, 0), (2, 6, 4, 0), (7, 3, 1, 5)])
_uv = me_cube_037.uv_layers.new(name='UVMap')
_uv.uv.foreach_set('vector', [0.375, 0.0, 0.625, 0.0, 0.625, 0.25, 0.375, 0.25, 0.375, 0.25, 0.625, 0.25, 0.625, 0.5, 0.375, 0.5, 0.375, 0.5, 0.625, 0.5, 0.625, 0.75, 0.375, 0.75, 0.375, 0.75, 0.625, 0.75, 0.625, 1.0, 0.375, 1.0, 0.125, 0.5, 0.375, 0.5, 0.375, 0.75, 0.125, 0.75, 0.625, 0.5, 0.875, 0.5, 0.875, 0.75, 0.625, 0.75])
me_cube_037.update()
me_cube_038 = bpy.data.meshes.new('Cube.038')
me_cube_038.from_pydata([(0.6, -1.0, -1.0), (0.6, -1.0, -0.5), (0.6, 1.0, -1.0), (0.6, 1.0, -0.5), (1.0, -1.0, -1.0), (1.0, -1.0, -0.5), (1.0, 1.0, -1.0), (1.0, 1.0, -0.5)], [], [(0, 1, 3, 2), (2, 3, 7, 6), (6, 7, 5, 4), (4, 5, 1, 0), (2, 6, 4, 0), (7, 3, 1, 5)])
_uv = me_cube_038.uv_layers.new(name='UVMap')
_uv.uv.foreach_set('vector', [0.375, 0.0, 0.625, 0.0, 0.625, 0.25, 0.375, 0.25, 0.375, 0.25, 0.625, 0.25, 0.625, 0.5, 0.375, 0.5, 0.375, 0.5, 0.625, 0.5, 0.625, 0.75, 0.375, 0.75, 0.375, 0.75, 0.625, 0.75, 0.625, 1.0, 0.375, 1.0, 0.125, 0.5, 0.375, 0.5, 0.375, 0.75, 0.125, 0.75, 0.625, 0.5, 0.875, 0.5, 0.875, 0.75, 0.625, 0.75])
me_cube_038.update()
me_cube_039 = bpy.data.meshes.new('Cube.039')
me_cube_039.from_pydata([(0.6, -1.0, -1.0), (0.6, -1.0, -0.5), (0.6, 1.0, -1.0), (0.6, 1.0, -0.5), (1.0, -1.0, -1.0), (1.0, -1.0, -0.5), (1.0, 1.0, -1.0), (1.0, 1.0, -0.5)], [], [(0, 1, 3, 2), (2, 3, 7, 6), (6, 7, 5, 4), (4, 5, 1, 0), (2, 6, 4, 0), (7, 3, 1, 5)])
_uv = me_cube_039.uv_layers.new(name='UVMap')
_uv.uv.foreach_set('vector', [0.375, 0.0, 0.625, 0.0, 0.625, 0.25, 0.375, 0.25, 0.375, 0.25, 0.625, 0.25, 0.625, 0.5, 0.375, 0.5, 0.375, 0.5, 0.625, 0.5, 0.625, 0.75, 0.375, 0.75, 0.375, 0.75, 0.625, 0.75, 0.625, 1.0, 0.375, 1.0, 0.125, 0.5, 0.375, 0.5, 0.375, 0.75, 0.125, 0.75, 0.625, 0.5, 0.875, 0.5, 0.875, 0.75, 0.625, 0.75])
me_cube_039.update()
me_cube_040 = bpy.data.meshes.new('Cube.040')
me_cube_040.from_pydata([(0.6, -1.0, -1.0), (0.6, -1.0, -0.5), (0.6, 1.0, -1.0), (0.6, 1.0, -0.5), (1.0, -1.0, -1.0), (1.0, -1.0, -0.5), (1.0, 1.0, -1.0), (1.0, 1.0, -0.5)], [], [(0, 1, 3, 2), (2, 3, 7, 6), (6, 7, 5, 4), (4, 5, 1, 0), (2, 6, 4, 0), (7, 3, 1, 5)])
_uv = me_cube_040.uv_layers.new(name='UVMap')
_uv.uv.foreach_set('vector', [0.375, 0.0, 0.625, 0.0, 0.625, 0.25, 0.375, 0.25, 0.375, 0.25, 0.625, 0.25, 0.625, 0.5, 0.375, 0.5, 0.375, 0.5, 0.625, 0.5, 0.625, 0.75, 0.375, 0.75, 0.375, 0.75, 0.625, 0.75, 0.625, 1.0, 0.375, 1.0, 0.125, 0.5, 0.375, 0.5, 0.375, 0.75, 0.125, 0.75, 0.625, 0.5, 0.875, 0.5, 0.875, 0.75, 0.625, 0.75])
me_cube_040.update()
me_cube_041 = bpy.data.meshes.new('Cube.041')
me_cube_041.from_pydata([(0.6, -1.0, -1.0), (0.6, -1.0, -0.4), (0.6, 1.0, -1.0), (0.6, 1.0, -0.4), (1.0, -1.0, -1.0), (1.0, -1.0, -0.4), (1.0, 1.0, -1.0), (1.0, 1.0, -0.4)], [], [(0, 1, 3, 2), (2, 3, 7, 6), (6, 7, 5, 4), (4, 5, 1, 0), (2, 6, 4, 0), (7, 3, 1, 5)])
_uv = me_cube_041.uv_layers.new(name='UVMap')
_uv.uv.foreach_set('vector', [0.375, 0.0, 0.625, 0.0, 0.625, 0.25, 0.375, 0.25, 0.375, 0.25, 0.625, 0.25, 0.625, 0.5, 0.375, 0.5, 0.375, 0.5, 0.625, 0.5, 0.625, 0.75, 0.375, 0.75, 0.375, 0.75, 0.625, 0.75, 0.625, 1.0, 0.375, 1.0, 0.125, 0.5, 0.375, 0.5, 0.375, 0.75, 0.125, 0.75, 0.625, 0.5, 0.875, 0.5, 0.875, 0.75, 0.625, 0.75])
me_cube_041.update()
me_cube_042 = bpy.data.meshes.new('Cube.042')
me_cube_042.from_pydata([(0.6, -1.0, -1.0), (0.6, -1.0, -0.4), (0.6, 1.0, -1.0), (0.6, 1.0, -0.4), (1.0, -1.0, -1.0), (1.0, -1.0, -0.4), (1.0, 1.0, -1.0), (1.0, 1.0, -0.4)], [], [(0, 1, 3, 2), (2, 3, 7, 6), (6, 7, 5, 4), (4, 5, 1, 0), (2, 6, 4, 0), (7, 3, 1, 5)])
_uv = me_cube_042.uv_layers.new(name='UVMap')
_uv.uv.foreach_set('vector', [0.375, 0.0, 0.625, 0.0, 0.625, 0.25, 0.375, 0.25, 0.375, 0.25, 0.625, 0.25, 0.625, 0.5, 0.375, 0.5, 0.375, 0.5, 0.625, 0.5, 0.625, 0.75, 0.375, 0.75, 0.375, 0.75, 0.625, 0.75, 0.625, 1.0, 0.375, 1.0, 0.125, 0.5, 0.375, 0.5, 0.375, 0.75, 0.125, 0.75, 0.625, 0.5, 0.875, 0.5, 0.875, 0.75, 0.625, 0.75])
me_cube_042.update()
me_cube_044 = bpy.data.meshes.new('Cube.044')
me_cube_044.from_pydata([(0.6, -1.0, -1.0), (0.6, -1.0, -0.3), (0.6, 1.0, -1.0), (0.6, 1.0, -0.3), (1.0, -1.0, -1.0), (1.0, -1.0, -0.3), (1.0, 1.0, -1.0), (1.0, 1.0, -0.3)], [], [(0, 1, 3, 2), (2, 3, 7, 6), (6, 7, 5, 4), (4, 5, 1, 0), (2, 6, 4, 0), (7, 3, 1, 5)])
_uv = me_cube_044.uv_layers.new(name='UVMap')
_uv.uv.foreach_set('vector', [0.375, 0.0, 0.625, 0.0, 0.625, 0.25, 0.375, 0.25, 0.375, 0.25, 0.625, 0.25, 0.625, 0.5, 0.375, 0.5, 0.375, 0.5, 0.625, 0.5, 0.625, 0.75, 0.375, 0.75, 0.375, 0.75, 0.625, 0.75, 0.625, 1.0, 0.375, 1.0, 0.125, 0.5, 0.375, 0.5, 0.375, 0.75, 0.125, 0.75, 0.625, 0.5, 0.875, 0.5, 0.875, 0.75, 0.625, 0.75])
me_cube_044.update()
me_cube_045 = bpy.data.meshes.new('Cube.045')
me_cube_045.from_pydata([(0.6, -1.0, -1.0), (0.6, -1.0, -0.3), (0.6, 1.0, -1.0), (0.6, 1.0, -0.3), (1.0, -1.0, -1.0), (1.0, -1.0, -0.3), (1.0, 1.0, -1.0), (1.0, 1.0, -0.3)], [], [(0, 1, 3, 2), (2, 3, 7, 6), (6, 7, 5, 4), (4, 5, 1, 0), (2, 6, 4, 0), (7, 3, 1, 5)])
_uv = me_cube_045.uv_layers.new(name='UVMap')
_uv.uv.foreach_set('vector', [0.375, 0.0, 0.625, 0.0, 0.625, 0.25, 0.375, 0.25, 0.375, 0.25, 0.625, 0.25, 0.625, 0.5, 0.375, 0.5, 0.375, 0.5, 0.625, 0.5, 0.625, 0.75, 0.375, 0.75, 0.375, 0.75, 0.625, 0.75, 0.625, 1.0, 0.375, 1.0, 0.125, 0.5, 0.375, 0.5, 0.375, 0.75, 0.125, 0.75, 0.625, 0.5, 0.875, 0.5, 0.875, 0.75, 0.625, 0.75])
me_cube_045.update()
me_cube_046 = bpy.data.meshes.new('Cube.046')
me_cube_046.from_pydata([(0.6, -1.0, -1.0), (0.6, -1.0, -0.2), (0.6, 1.0, -1.0), (0.6, 1.0, -0.2), (1.0, -1.0, -1.0), (1.0, -1.0, -0.2), (1.0, 1.0, -1.0), (1.0, 1.0, -0.2)], [], [(0, 1, 3, 2), (2, 3, 7, 6), (6, 7, 5, 4), (4, 5, 1, 0), (2, 6, 4, 0), (7, 3, 1, 5)])
_uv = me_cube_046.uv_layers.new(name='UVMap')
_uv.uv.foreach_set('vector', [0.375, 0.0, 0.625, 0.0, 0.625, 0.25, 0.375, 0.25, 0.375, 0.25, 0.625, 0.25, 0.625, 0.5, 0.375, 0.5, 0.375, 0.5, 0.625, 0.5, 0.625, 0.75, 0.375, 0.75, 0.375, 0.75, 0.625, 0.75, 0.625, 1.0, 0.375, 1.0, 0.125, 0.5, 0.375, 0.5, 0.375, 0.75, 0.125, 0.75, 0.625, 0.5, 0.875, 0.5, 0.875, 0.75, 0.625, 0.75])
me_cube_046.update()
me_cube_047 = bpy.data.meshes.new('Cube.047')
me_cube_047.from_pydata([(0.6, -1.0, -1.0), (0.6, -1.0, -0.2), (0.6, 1.0, -1.0), (0.6, 1.0, -0.2), (1.0, -1.0, -1.0), (1.0, -1.0, -0.2), (1.0, 1.0, -1.0), (1.0, 1.0, -0.2)], [], [(0, 1, 3, 2), (2, 3, 7, 6), (6, 7, 5, 4), (4, 5, 1, 0), (2, 6, 4, 0), (7, 3, 1, 5)])
_uv = me_cube_047.uv_layers.new(name='UVMap')
_uv.uv.foreach_set('vector', [0.375, 0.0, 0.625, 0.0, 0.625, 0.25, 0.375, 0.25, 0.375, 0.25, 0.625, 0.25, 0.625, 0.5, 0.375, 0.5, 0.375, 0.5, 0.625, 0.5, 0.625, 0.75, 0.375, 0.75, 0.375, 0.75, 0.625, 0.75, 0.625, 1.0, 0.375, 1.0, 0.125, 0.5, 0.375, 0.5, 0.375, 0.75, 0.125, 0.75, 0.625, 0.5, 0.875, 0.5, 0.875, 0.75, 0.625, 0.75])
me_cube_047.update()
me_cube_048 = bpy.data.meshes.new('Cube.048')
me_cube_048.from_pydata([(0.6, -1.0, -1.0), (0.6, -1.0, -0.1), (0.6, 1.0, -1.0), (0.6, 1.0, -0.1), (1.0, -1.0, -1.0), (1.0, -1.0, -0.1), (1.0, 1.0, -1.0), (1.0, 1.0, -0.1)], [], [(0, 1, 3, 2), (2, 3, 7, 6), (6, 7, 5, 4), (4, 5, 1, 0), (2, 6, 4, 0), (7, 3, 1, 5)])
_uv = me_cube_048.uv_layers.new(name='UVMap')
_uv.uv.foreach_set('vector', [0.375, 0.0, 0.625, 0.0, 0.625, 0.25, 0.375, 0.25, 0.375, 0.25, 0.625, 0.25, 0.625, 0.5, 0.375, 0.5, 0.375, 0.5, 0.625, 0.5, 0.625, 0.75, 0.375, 0.75, 0.375, 0.75, 0.625, 0.75, 0.625, 1.0, 0.375, 1.0, 0.125, 0.5, 0.375, 0.5, 0.375, 0.75, 0.125, 0.75, 0.625, 0.5, 0.875, 0.5, 0.875, 0.75, 0.625, 0.75])
me_cube_048.update()
me_cube_049 = bpy.data.meshes.new('Cube.049')
me_cube_049.from_pydata([(0.6, -1.0, -1.0), (0.6, -1.0, -0.1), (0.6, 1.0, -1.0), (0.6, 1.0, -0.1), (1.0, -1.0, -1.0), (1.0, -1.0, -0.1), (1.0, 1.0, -1.0), (1.0, 1.0, -0.1)], [], [(0, 1, 3, 2), (2, 3, 7, 6), (6, 7, 5, 4), (4, 5, 1, 0), (2, 6, 4, 0), (7, 3, 1, 5)])
_uv = me_cube_049.uv_layers.new(name='UVMap')
_uv.uv.foreach_set('vector', [0.375, 0.0, 0.625, 0.0, 0.625, 0.25, 0.375, 0.25, 0.375, 0.25, 0.625, 0.25, 0.625, 0.5, 0.375, 0.5, 0.375, 0.5, 0.625, 0.5, 0.625, 0.75, 0.375, 0.75, 0.375, 0.75, 0.625, 0.75, 0.625, 1.0, 0.375, 1.0, 0.125, 0.5, 0.375, 0.5, 0.375, 0.75, 0.125, 0.75, 0.625, 0.5, 0.875, 0.5, 0.875, 0.75, 0.625, 0.75])
me_cube_049.update()
me_cube_050 = bpy.data.meshes.new('Cube.050')
me_cube_050.from_pydata([(0.6, -1.0, -1.0), (0.6, -1.0, -1.49e-08), (0.6, 1.0, -1.0), (0.6, 1.0, -1.49e-08), (1.0, -1.0, -1.0), (1.0, -1.0, -1.49e-08), (1.0, 1.0, -1.0), (1.0, 1.0, -1.49e-08)], [], [(0, 1, 3, 2), (2, 3, 7, 6), (6, 7, 5, 4), (4, 5, 1, 0), (2, 6, 4, 0), (7, 3, 1, 5)])
_uv = me_cube_050.uv_layers.new(name='UVMap')
_uv.uv.foreach_set('vector', [0.375, 0.0, 0.625, 0.0, 0.625, 0.25, 0.375, 0.25, 0.375, 0.25, 0.625, 0.25, 0.625, 0.5, 0.375, 0.5, 0.375, 0.5, 0.625, 0.5, 0.625, 0.75, 0.375, 0.75, 0.375, 0.75, 0.625, 0.75, 0.625, 1.0, 0.375, 1.0, 0.125, 0.5, 0.375, 0.5, 0.375, 0.75, 0.125, 0.75, 0.625, 0.5, 0.875, 0.5, 0.875, 0.75, 0.625, 0.75])
me_cube_050.update()
me_cube_051 = bpy.data.meshes.new('Cube.051')
me_cube_051.from_pydata([(0.6, -1.0, -1.0), (0.6, -1.0, -1.49e-08), (0.6, 1.0, -1.0), (0.6, 1.0, -1.49e-08), (1.0, -1.0, -1.0), (1.0, -1.0, -1.49e-08), (1.0, 1.0, -1.0), (1.0, 1.0, -1.49e-08)], [], [(0, 1, 3, 2), (2, 3, 7, 6), (6, 7, 5, 4), (4, 5, 1, 0), (2, 6, 4, 0), (7, 3, 1, 5)])
_uv = me_cube_051.uv_layers.new(name='UVMap')
_uv.uv.foreach_set('vector', [0.375, 0.0, 0.625, 0.0, 0.625, 0.25, 0.375, 0.25, 0.375, 0.25, 0.625, 0.25, 0.625, 0.5, 0.375, 0.5, 0.375, 0.5, 0.625, 0.5, 0.625, 0.75, 0.375, 0.75, 0.375, 0.75, 0.625, 0.75, 0.625, 1.0, 0.375, 1.0, 0.125, 0.5, 0.375, 0.5, 0.375, 0.75, 0.125, 0.75, 0.625, 0.5, 0.875, 0.5, 0.875, 0.75, 0.625, 0.75])
me_cube_051.update()
me_cube_052 = bpy.data.meshes.new('Cube.052')
me_cube_052.from_pydata([(0.6, -1.0, -1.0), (5.6, -1.0, 4.0), (0.6, 1.0, -1.0), (5.6, 1.0, 4.0), (5.6, -1.0, -1.0), (5.6, -1.0, -0.9), (5.6, 1.0, -1.0), (5.6, 1.0, -0.9)], [], [(0, 1, 3, 2), (2, 3, 7, 6), (6, 7, 5, 4), (4, 5, 1, 0), (2, 6, 4, 0), (7, 3, 1, 5)])
_uv = me_cube_052.uv_layers.new(name='UVMap')
_uv.uv.foreach_set('vector', [0.375, 0.0, 0.625, 0.0, 0.625, 0.25, 0.375, 0.25, 0.375, 0.25, 0.625, 0.25, 0.625, 0.5, 0.375, 0.5, 0.375, 0.5, 0.625, 0.5, 0.625, 0.75, 0.375, 0.75, 0.375, 0.75, 0.625, 0.75, 0.625, 1.0, 0.375, 1.0, 0.125, 0.5, 0.375, 0.5, 0.375, 0.75, 0.125, 0.75, 0.625, 0.5, 0.875, 0.5, 0.875, 0.75, 0.625, 0.75])
me_cube_052.update()
me_cube_053 = bpy.data.meshes.new('Cube.053')
me_cube_053.from_pydata([(0.6, -1.0, -1.0), (5.6, -1.0, 3.5), (0.6, 1.0, -1.0), (5.6, 1.0, 3.5), (5.6, -1.0, -1.0), (5.6, -1.0, -0.9), (5.6, 1.0, -1.0), (5.6, 1.0, -0.9)], [], [(0, 1, 3, 2), (2, 3, 7, 6), (6, 7, 5, 4), (4, 5, 1, 0), (2, 6, 4, 0), (7, 3, 1, 5)])
_uv = me_cube_053.uv_layers.new(name='UVMap')
_uv.uv.foreach_set('vector', [0.375, 0.0, 0.625, 0.0, 0.625, 0.25, 0.375, 0.25, 0.375, 0.25, 0.625, 0.25, 0.625, 0.5, 0.375, 0.5, 0.375, 0.5, 0.625, 0.5, 0.625, 0.75, 0.375, 0.75, 0.375, 0.75, 0.625, 0.75, 0.625, 1.0, 0.375, 1.0, 0.125, 0.5, 0.375, 0.5, 0.375, 0.75, 0.125, 0.75, 0.625, 0.5, 0.875, 0.5, 0.875, 0.75, 0.625, 0.75])
me_cube_053.update()
me_cube_054 = bpy.data.meshes.new('Cube.054')
me_cube_054.from_pydata([(0.6, -1.0, -1.0), (5.6, -1.0, 3.0), (0.6, 1.0, -1.0), (5.6, 1.0, 3.0), (5.6, -1.0, -1.0), (5.6, -1.0, -0.9), (5.6, 1.0, -1.0), (5.6, 1.0, -0.9)], [], [(0, 1, 3, 2), (2, 3, 7, 6), (6, 7, 5, 4), (4, 5, 1, 0), (2, 6, 4, 0), (7, 3, 1, 5)])
_uv = me_cube_054.uv_layers.new(name='UVMap')
_uv.uv.foreach_set('vector', [0.375, 0.0, 0.625, 0.0, 0.625, 0.25, 0.375, 0.25, 0.375, 0.25, 0.625, 0.25, 0.625, 0.5, 0.375, 0.5, 0.375, 0.5, 0.625, 0.5, 0.625, 0.75, 0.375, 0.75, 0.375, 0.75, 0.625, 0.75, 0.625, 1.0, 0.375, 1.0, 0.125, 0.5, 0.375, 0.5, 0.375, 0.75, 0.125, 0.75, 0.625, 0.5, 0.875, 0.5, 0.875, 0.75, 0.625, 0.75])
me_cube_054.update()
me_cube_055 = bpy.data.meshes.new('Cube.055')
me_cube_055.from_pydata([(0.6, -1.0, -1.0), (5.6, -1.0, 2.5), (0.6, 1.0, -1.0), (5.6, 1.0, 2.5), (5.6, -1.0, -1.0), (5.6, -1.0, -0.9), (5.6, 1.0, -1.0), (5.6, 1.0, -0.9)], [], [(0, 1, 3, 2), (2, 3, 7, 6), (6, 7, 5, 4), (4, 5, 1, 0), (2, 6, 4, 0), (7, 3, 1, 5)])
_uv = me_cube_055.uv_layers.new(name='UVMap')
_uv.uv.foreach_set('vector', [0.375, 0.0, 0.625, 0.0, 0.625, 0.25, 0.375, 0.25, 0.375, 0.25, 0.625, 0.25, 0.625, 0.5, 0.375, 0.5, 0.375, 0.5, 0.625, 0.5, 0.625, 0.75, 0.375, 0.75, 0.375, 0.75, 0.625, 0.75, 0.625, 1.0, 0.375, 1.0, 0.125, 0.5, 0.375, 0.5, 0.375, 0.75, 0.125, 0.75, 0.625, 0.5, 0.875, 0.5, 0.875, 0.75, 0.625, 0.75])
me_cube_055.update()
me_cube_056 = bpy.data.meshes.new('Cube.056')
me_cube_056.from_pydata([(0.6, -1.0, -1.0), (5.6, -1.0, 2.0), (0.6, 1.0, -1.0), (5.6, 1.0, 2.0), (5.6, -1.0, -1.0), (5.6, -1.0, -0.9), (5.6, 1.0, -1.0), (5.6, 1.0, -0.9)], [], [(0, 1, 3, 2), (2, 3, 7, 6), (6, 7, 5, 4), (4, 5, 1, 0), (2, 6, 4, 0), (7, 3, 1, 5)])
_uv = me_cube_056.uv_layers.new(name='UVMap')
_uv.uv.foreach_set('vector', [0.375, 0.0, 0.625, 0.0, 0.625, 0.25, 0.375, 0.25, 0.375, 0.25, 0.625, 0.25, 0.625, 0.5, 0.375, 0.5, 0.375, 0.5, 0.625, 0.5, 0.625, 0.75, 0.375, 0.75, 0.375, 0.75, 0.625, 0.75, 0.625, 1.0, 0.375, 1.0, 0.125, 0.5, 0.375, 0.5, 0.375, 0.75, 0.125, 0.75, 0.625, 0.5, 0.875, 0.5, 0.875, 0.75, 0.625, 0.75])
me_cube_056.update()
me_cube_057 = bpy.data.meshes.new('Cube.057')
me_cube_057.from_pydata([(0.6, -1.0, -1.0), (5.6, -1.0, 1.5), (0.6, 1.0, -1.0), (5.6, 1.0, 1.5), (5.6, -1.0, -1.0), (5.6, -1.0, -0.9), (5.6, 1.0, -1.0), (5.6, 1.0, -0.9)], [], [(0, 1, 3, 2), (2, 3, 7, 6), (6, 7, 5, 4), (4, 5, 1, 0), (2, 6, 4, 0), (7, 3, 1, 5)])
_uv = me_cube_057.uv_layers.new(name='UVMap')
_uv.uv.foreach_set('vector', [0.375, 0.0, 0.625, 0.0, 0.625, 0.25, 0.375, 0.25, 0.375, 0.25, 0.625, 0.25, 0.625, 0.5, 0.375, 0.5, 0.375, 0.5, 0.625, 0.5, 0.625, 0.75, 0.375, 0.75, 0.375, 0.75, 0.625, 0.75, 0.625, 1.0, 0.375, 1.0, 0.125, 0.5, 0.375, 0.5, 0.375, 0.75, 0.125, 0.75, 0.625, 0.5, 0.875, 0.5, 0.875, 0.75, 0.625, 0.75])
me_cube_057.update()
me_cube_058 = bpy.data.meshes.new('Cube.058')
me_cube_058.from_pydata([(0.6, -1.0, -1.0), (5.6, -1.0, 1.0), (0.6, 1.0, -1.0), (5.6, 1.0, 1.0), (5.6, -1.0, -1.0), (5.6, -1.0, -0.9), (5.6, 1.0, -1.0), (5.6, 1.0, -0.9)], [], [(0, 1, 3, 2), (2, 3, 7, 6), (6, 7, 5, 4), (4, 5, 1, 0), (2, 6, 4, 0), (7, 3, 1, 5)])
_uv = me_cube_058.uv_layers.new(name='UVMap')
_uv.uv.foreach_set('vector', [0.375, 0.0, 0.625, 0.0, 0.625, 0.25, 0.375, 0.25, 0.375, 0.25, 0.625, 0.25, 0.625, 0.5, 0.375, 0.5, 0.375, 0.5, 0.625, 0.5, 0.625, 0.75, 0.375, 0.75, 0.375, 0.75, 0.625, 0.75, 0.625, 1.0, 0.375, 1.0, 0.125, 0.5, 0.375, 0.5, 0.375, 0.75, 0.125, 0.75, 0.625, 0.5, 0.875, 0.5, 0.875, 0.75, 0.625, 0.75])
me_cube_058.update()
me_cube_059 = bpy.data.meshes.new('Cube.059')
me_cube_059.from_pydata([(0.6, -1.0, -1.0), (5.6, -1.0, 0.5), (0.6, 1.0, -1.0), (5.6, 1.0, 0.5), (5.6, -1.0, -1.0), (5.6, -1.0, -0.9), (5.6, 1.0, -1.0), (5.6, 1.0, -0.9)], [], [(0, 1, 3, 2), (2, 3, 7, 6), (6, 7, 5, 4), (4, 5, 1, 0), (2, 6, 4, 0), (7, 3, 1, 5)])
_uv = me_cube_059.uv_layers.new(name='UVMap')
_uv.uv.foreach_set('vector', [0.375, 0.0, 0.625, 0.0, 0.625, 0.25, 0.375, 0.25, 0.375, 0.25, 0.625, 0.25, 0.625, 0.5, 0.375, 0.5, 0.375, 0.5, 0.625, 0.5, 0.625, 0.75, 0.375, 0.75, 0.375, 0.75, 0.625, 0.75, 0.625, 1.0, 0.375, 1.0, 0.125, 0.5, 0.375, 0.5, 0.375, 0.75, 0.125, 0.75, 0.625, 0.5, 0.875, 0.5, 0.875, 0.75, 0.625, 0.75])
me_cube_059.update()
me_cube_060 = bpy.data.meshes.new('Cube.060')
me_cube_060.from_pydata([(0.6, -1.0, -1.0), (5.6, -1.0, -5.96e-08), (0.6, 1.0, -1.0), (5.6, 1.0, -5.96e-08), (5.6, -1.0, -1.0), (5.6, -1.0, -0.9), (5.6, 1.0, -1.0), (5.6, 1.0, -0.9)], [], [(0, 1, 3, 2), (2, 3, 7, 6), (6, 7, 5, 4), (4, 5, 1, 0), (2, 6, 4, 0), (7, 3, 1, 5)])
_uv = me_cube_060.uv_layers.new(name='UVMap')
_uv.uv.foreach_set('vector', [0.375, 0.0, 0.625, 0.0, 0.625, 0.25, 0.375, 0.25, 0.375, 0.25, 0.625, 0.25, 0.625, 0.5, 0.375, 0.5, 0.375, 0.5, 0.625, 0.5, 0.625, 0.75, 0.375, 0.75, 0.375, 0.75, 0.625, 0.75, 0.625, 1.0, 0.375, 1.0, 0.125, 0.5, 0.375, 0.5, 0.375, 0.75, 0.125, 0.75, 0.625, 0.5, 0.875, 0.5, 0.875, 0.75, 0.625, 0.75])
me_cube_060.update()
me_cube_061 = bpy.data.meshes.new('Cube.061')
me_cube_061.from_pydata([(0.6, -1.0, -1.0), (5.6, -1.0, -0.5), (0.6, 1.0, -1.0), (5.6, 1.0, -0.5), (5.6, -1.0, -1.0), (5.6, -1.0, -0.9), (5.6, 1.0, -1.0), (5.6, 1.0, -0.9)], [], [(0, 1, 3, 2), (2, 3, 7, 6), (6, 7, 5, 4), (4, 5, 1, 0), (2, 6, 4, 0), (7, 3, 1, 5)])
_uv = me_cube_061.uv_layers.new(name='UVMap')
_uv.uv.foreach_set('vector', [0.375, 0.0, 0.625, 0.0, 0.625, 0.25, 0.375, 0.25, 0.375, 0.25, 0.625, 0.25, 0.625, 0.5, 0.375, 0.5, 0.375, 0.5, 0.625, 0.5, 0.625, 0.75, 0.375, 0.75, 0.375, 0.75, 0.625, 0.75, 0.625, 1.0, 0.375, 1.0, 0.125, 0.5, 0.375, 0.5, 0.375, 0.75, 0.125, 0.75, 0.625, 0.5, 0.875, 0.5, 0.875, 0.75, 0.625, 0.75])
me_cube_061.update()

# ---- objects
ob_cube = bpy.data.objects.new('Cube', me_cube)
ob_camera = bpy.data.objects.new('Camera', cam_camera)
ob_cube_001 = bpy.data.objects.new('Cube.001', me_cube_001)
ob_cube_002 = bpy.data.objects.new('Cube.002', me_cube_002)
ob_cube_003 = bpy.data.objects.new('Cube.003', me_cube_003)
ob_cube_004 = bpy.data.objects.new('Cube.004', me_cube_004)
ob_cube_005 = bpy.data.objects.new('Cube.005', me_cube_005)
ob_cube_006 = bpy.data.objects.new('Cube.006', me_cube_006)
ob_cube_007 = bpy.data.objects.new('Cube.007', me_cube_007)
ob_cube_008 = bpy.data.objects.new('Cube.008', me_cube_008)
ob_cube_009 = bpy.data.objects.new('Cube.009', me_cube_009)
ob_cube_010 = bpy.data.objects.new('Cube.010', me_cube_010)
ob_cube_011 = bpy.data.objects.new('Cube.011', me_cube_011)
ob_cube_012 = bpy.data.objects.new('Cube.012', me_cube_012)
ob_cube_013 = bpy.data.objects.new('Cube.013', me_cube_013)
ob_cube_014 = bpy.data.objects.new('Cube.014', me_cube_014)
ob_cube_015 = bpy.data.objects.new('Cube.015', me_cube_015)
ob_cube_016 = bpy.data.objects.new('Cube.016', me_cube_016)
ob_cube_017 = bpy.data.objects.new('Cube.017', me_cube_017)
ob_cube_018 = bpy.data.objects.new('Cube.018', me_cube_018)
ob_cube_019 = bpy.data.objects.new('Cube.019', me_cube_019)
ob_cube_020 = bpy.data.objects.new('Cube.020', me_cube_020)
ob_cube_021 = bpy.data.objects.new('Cube.021', me_cube_021)
ob_cube_022 = bpy.data.objects.new('Cube.022', me_cube_022)
ob_cube_023 = bpy.data.objects.new('Cube.023', me_cube_023)
ob_cube_024 = bpy.data.objects.new('Cube.024', me_cube_024)
ob_cube_025 = bpy.data.objects.new('Cube.025', me_cube_025)
ob_cube_026 = bpy.data.objects.new('Cube.026', me_cube_026)
ob_cube_027 = bpy.data.objects.new('Cube.027', me_cube_027)
ob_cube_028 = bpy.data.objects.new('Cube.028', me_cube_028)
ob_cube_029 = bpy.data.objects.new('Cube.029', me_cube_029)
ob_cube_030 = bpy.data.objects.new('Cube.030', me_cube_030)
ob_cube_031 = bpy.data.objects.new('Cube.031', me_cube_031)
ob_cube_032 = bpy.data.objects.new('Cube.032', me_cube_032)
ob_cube_033 = bpy.data.objects.new('Cube.033', me_cube_033)
ob_cube_034 = bpy.data.objects.new('Cube.034', me_cube_034)
ob_cube_035 = bpy.data.objects.new('Cube.035', me_cube_035)
ob_cube_036 = bpy.data.objects.new('Cube.036', me_cube_037)
ob_cube_037 = bpy.data.objects.new('Cube.037', me_cube_038)
ob_cube_038 = bpy.data.objects.new('Cube.038', me_cube_039)
ob_cube_039 = bpy.data.objects.new('Cube.039', me_cube_040)
ob_cube_040 = bpy.data.objects.new('Cube.040', me_cube_041)
ob_cube_041 = bpy.data.objects.new('Cube.041', me_cube_042)
ob_cube_042 = bpy.data.objects.new('Cube.042', me_cube_044)
ob_cube_043 = bpy.data.objects.new('Cube.043', me_cube_045)
ob_cube_044 = bpy.data.objects.new('Cube.044', me_cube_046)
ob_cube_045 = bpy.data.objects.new('Cube.045', me_cube_047)
ob_cube_046 = bpy.data.objects.new('Cube.046', me_cube_048)
ob_cube_047 = bpy.data.objects.new('Cube.047', me_cube_049)
ob_cube_048 = bpy.data.objects.new('Cube.048', me_cube_050)
ob_cube_049 = bpy.data.objects.new('Cube.049', me_cube_051)
ob_cube_050 = bpy.data.objects.new('Cube.050', me_cube_052)
ob_cube_051 = bpy.data.objects.new('Cube.051', me_cube_053)
ob_cube_052 = bpy.data.objects.new('Cube.052', me_cube_054)
ob_cube_053 = bpy.data.objects.new('Cube.053', me_cube_055)
ob_cube_054 = bpy.data.objects.new('Cube.054', me_cube_056)
ob_cube_055 = bpy.data.objects.new('Cube.055', me_cube_057)
ob_cube_056 = bpy.data.objects.new('Cube.056', me_cube_058)
ob_cube_057 = bpy.data.objects.new('Cube.057', me_cube_059)
ob_cube_058 = bpy.data.objects.new('Cube.058', me_cube_060)
ob_cube_059 = bpy.data.objects.new('Cube.059', me_cube_061)
ob_point = bpy.data.objects.new('Point', light_point)
ob_point_001 = bpy.data.objects.new('Point.001', light_point_001)
ob_point_002 = bpy.data.objects.new('Point.002', light_point_002)
ob_point_003 = bpy.data.objects.new('Point.003', light_point_003)
ob_point_004 = bpy.data.objects.new('Point.004', light_point_004)

# ---- transforms, parenting, visibility, modifiers, constraints
ob_cube.location = (0.0, 0.0, 0.0)
ob_cube.lock_rotations_4d = False
ob_cube.empty_display_type = 'ARROWS'
ob_cube.lineart.crease_threshold = 0.0
ob_camera.location = (14.57, 32.05, 20.31)
ob_camera.rotation_euler = (1.04, -1.233e-07, -3.569)
ob_camera.lock_rotations_4d = False
ob_camera.empty_display_type = 'ARROWS'
ob_camera.color = (0.0, 0.0, 0.0, 0.0)
ob_camera.display_type = 'WIRE'
ob_camera.lineart.crease_threshold = 0.0
ob_cube_001.location = (-4.0, -9.0, 1.0)
ob_cube_002.location = (-4.4, -9.0, 1.1)
ob_cube_003.location = (-4.8, -9.0, 1.2)
ob_cube_004.location = (-5.2, -9.0, 1.3)
ob_cube_005.location = (-5.6, -9.0, 1.4)
ob_cube_006.location = (-6.0, -9.0, 1.5)
ob_cube_007.location = (-6.4, -9.0, 1.6)
ob_cube_008.location = (-6.8, -9.0, 1.7)
ob_cube_009.location = (-7.2, -9.0, 1.8)
ob_cube_010.location = (-7.6, -9.0, 1.9)
ob_cube_011.location = (-8.0, -9.0, 2.0)
ob_cube_012.location = (-8.4, -9.0, 2.1)
ob_cube_013.location = (-4.0, -7.0, 1.0)
ob_cube_014.location = (-4.4, -7.0, 1.2)
ob_cube_015.location = (-4.8, -7.0, 1.4)
ob_cube_016.location = (-5.2, -7.0, 1.6)
ob_cube_017.location = (-5.6, -7.0, 1.8)
ob_cube_018.location = (-6.0, -7.0, 2.0)
ob_cube_019.location = (-4.0, -5.0, 1.0)
ob_cube_020.location = (-4.0, -3.0, 1.0)
ob_cube_021.location = (-4.0, -1.0, 1.0)
ob_cube_022.location = (-4.0, 1.0, 1.0)
ob_cube_023.location = (-4.0, 3.0, 1.0)
ob_cube_024.location = (-4.0, 5.0, 1.0)
ob_cube_025.location = (-4.0, 7.0, 1.0)
ob_cube_026.location = (-4.0, 9.0, 1.0)
ob_cube_027.location = (-4.4, -5.0, 1.3)
ob_cube_028.location = (-4.8, -5.0, 1.6)
ob_cube_029.location = (-5.2, -5.0, 1.9)
ob_cube_030.location = (-5.6, -5.0, 2.2)
ob_cube_031.location = (-6.0, -5.0, 2.5)
ob_cube_032.location = (-4.4, -3.0, 1.4)
ob_cube_033.location = (-4.8, -3.0, 1.8)
ob_cube_034.location = (-5.2, -3.0, 2.2)
ob_cube_035.location = (-5.6, -3.0, 2.6)
ob_cube_036.location = (-4.4, -1.0, 1.5)
ob_cube_037.location = (-4.8, -1.0, 2.0)
ob_cube_038.location = (-5.2, -1.0, 2.5)
ob_cube_039.location = (-5.6, -1.0, 3.0)
ob_cube_040.location = (-4.4, 1.0, 1.6)
ob_cube_041.location = (-4.8, 1.0, 2.2)
ob_cube_042.location = (-4.4, 3.0, 1.7)
ob_cube_043.location = (-4.8, 3.0, 2.4)
ob_cube_044.location = (-4.4, 5.0, 1.8)
ob_cube_045.location = (-4.8, 5.0, 2.6)
ob_cube_046.location = (-4.4, 7.0, 1.9)
ob_cube_047.location = (-4.8, 7.0, 2.8)
ob_cube_048.location = (-4.4, 9.0, 2.0)
ob_cube_049.location = (-4.8, 9.0, 3.0)
ob_cube_050.location = (2.4, -9.0, 1.0)
ob_cube_051.location = (2.4, -7.0, 1.0)
ob_cube_052.location = (2.4, -5.0, 1.0)
ob_cube_053.location = (2.4, -3.0, 1.0)
ob_cube_054.location = (2.4, -1.0, 1.0)
ob_cube_055.location = (2.4, 1.0, 1.0)
ob_cube_056.location = (2.4, 3.0, 1.0)
ob_cube_057.location = (2.4, 5.0, 1.0)
ob_cube_058.location = (2.4, 7.0, 1.0)
ob_cube_059.location = (2.4, 9.0, 1.0)
ob_point.location = (0.0, 0.0, 5.0)
ob_point_001.location = (0.0, 10.0, 5.0)
ob_point_002.location = (0.0, -10.0, 5.0)
ob_point_003.location = (-10.0, 0.0, 5.0)
ob_point_004.location = (10.0, 0.0, 5.0)

# ---- collection membership
col_collection.objects.link(ob_cube)
col_collection.objects.link(ob_camera)
col_collection.objects.link(ob_cube_001)
col_collection.objects.link(ob_cube_002)
col_collection.objects.link(ob_cube_003)
col_collection.objects.link(ob_cube_004)
col_collection.objects.link(ob_cube_005)
col_collection.objects.link(ob_cube_006)
col_collection.objects.link(ob_cube_007)
col_collection.objects.link(ob_cube_008)
col_collection.objects.link(ob_cube_009)
col_collection.objects.link(ob_cube_010)
col_collection.objects.link(ob_cube_011)
col_collection.objects.link(ob_cube_012)
col_collection.objects.link(ob_cube_013)
col_collection.objects.link(ob_cube_014)
col_collection.objects.link(ob_cube_015)
col_collection.objects.link(ob_cube_016)
col_collection.objects.link(ob_cube_017)
col_collection.objects.link(ob_cube_018)
col_collection.objects.link(ob_cube_019)
col_collection.objects.link(ob_cube_020)
col_collection.objects.link(ob_cube_021)
col_collection.objects.link(ob_cube_022)
col_collection.objects.link(ob_cube_023)
col_collection.objects.link(ob_cube_024)
col_collection.objects.link(ob_cube_025)
col_collection.objects.link(ob_cube_026)
col_collection.objects.link(ob_cube_027)
col_collection.objects.link(ob_cube_028)
col_collection.objects.link(ob_cube_029)
col_collection.objects.link(ob_cube_030)
col_collection.objects.link(ob_cube_031)
col_collection.objects.link(ob_cube_032)
col_collection.objects.link(ob_cube_033)
col_collection.objects.link(ob_cube_034)
col_collection.objects.link(ob_cube_035)
col_collection.objects.link(ob_cube_036)
col_collection.objects.link(ob_cube_037)
col_collection.objects.link(ob_cube_038)
col_collection.objects.link(ob_cube_039)
col_collection.objects.link(ob_cube_040)
col_collection.objects.link(ob_cube_041)
col_collection.objects.link(ob_cube_042)
col_collection.objects.link(ob_cube_043)
col_collection.objects.link(ob_cube_044)
col_collection.objects.link(ob_cube_045)
col_collection.objects.link(ob_cube_046)
col_collection.objects.link(ob_cube_047)
col_collection.objects.link(ob_cube_048)
col_collection.objects.link(ob_cube_049)
col_collection.objects.link(ob_cube_050)
col_collection.objects.link(ob_cube_051)
col_collection.objects.link(ob_cube_052)
col_collection.objects.link(ob_cube_053)
col_collection.objects.link(ob_cube_054)
col_collection.objects.link(ob_cube_055)
col_collection.objects.link(ob_cube_056)
col_collection.objects.link(ob_cube_057)
col_collection.objects.link(ob_cube_058)
col_collection.objects.link(ob_cube_059)
col_collection.objects.link(ob_point)
col_collection.objects.link(ob_point_001)
col_collection.objects.link(ob_point_002)
col_collection.objects.link(ob_point_003)
col_collection.objects.link(ob_point_004)

# ---- scene / render settings (as saved in the file)
scene.camera = ob_camera
scene.frame_start = 1; scene.frame_end = 250; scene.frame_set(1)
scene.render.engine = 'BLENDER_EEVEE_NEXT'
bpy.context.view_layer.update()
